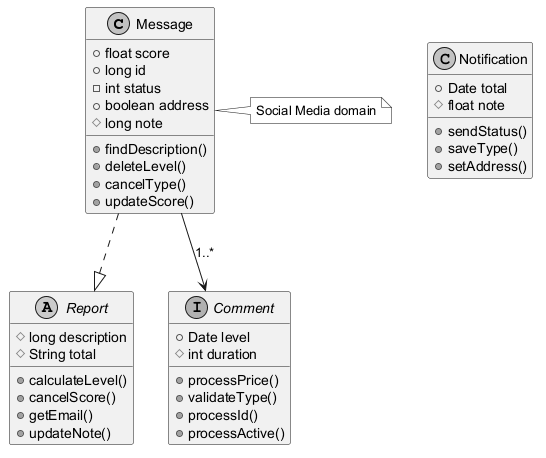

The diagram above was rendered by PlantUML. Its source (embedded in the PNG):
@startuml
skinparam monochrome true
class Message {
  +float score
  +long id
  -int status
  +boolean address
  #long note
  +findDescription()
  +deleteLevel()
  +cancelType()
  +updateScore()
}
class Notification {
  +Date total
  #float note
  +sendStatus()
  +saveType()
  +setAddress()
}
abstract class Report {
  #long description
  #String total
  +calculateLevel()
  +cancelScore()
  +getEmail()
  +updateNote()
}
interface Comment {
  +Date level
  #int duration
  +processPrice()
  +validateType()
  +processId()
  +processActive()
}
Message ..|> Report
Message --> Comment : "1..*"
note right of Message : Social Media domain
@enduml